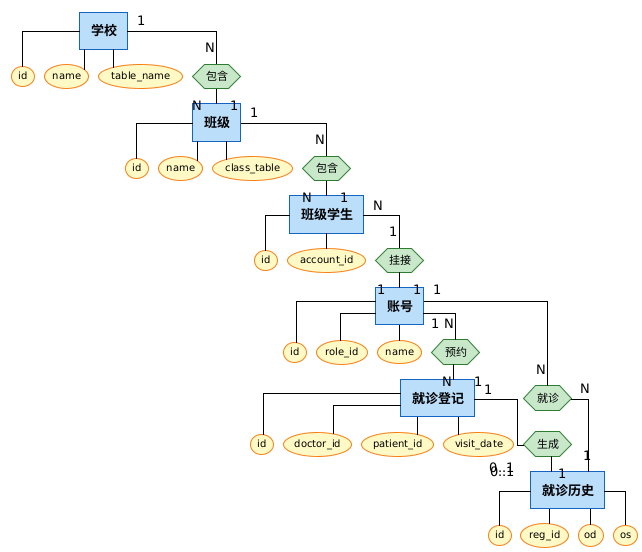

The diagram above was rendered by PlantUML. Its source (embedded in the PNG):
@startuml 预约管理模块E-R图（Chen表示法）

!theme plain
skinparam backgroundColor #FEFEFE
skinparam shadowing false

' 去掉stereotype标签显示
skinparam stereotypePosition none

' 样式
skinparam rectangle {
    BackgroundColor #BBDEFB
    BorderColor #1565C0
    RoundCorner 0
    FontSize 13
    FontStyle bold
    MinimumWidth 70
    MinimumHeight 35
}

skinparam usecase {
    BackgroundColor #FFF9C4
    BorderColor #F57F17
    FontSize 10
    MinimumWidth 40
    MinimumHeight 25
}

skinparam hexagon {
    BackgroundColor #C8E6C9
    BorderColor #2E7D32
    FontSize 11
    MinimumWidth 40
    MinimumHeight 30
}

' 紧凑参数
skinparam nodesep 10
skinparam ranksep 15
skinparam linetype ortho
skinparam padding 1
skinparam margin 0

' ==================== 实体定义 ====================
rectangle "学校" as E_School
usecase "id" as S_id
usecase "name" as S_name
usecase "table_name" as S_table
E_School -- S_id
E_School -- S_name
E_School -- S_table

rectangle "班级" as E_Class
usecase "id" as C_id
usecase "name" as C_name
usecase "class_table" as C_table
E_Class -- C_id
E_Class -- C_name
E_Class -- C_table

rectangle "班级学生" as E_CS
usecase "id" as CS_id
usecase "account_id" as CS_account
E_CS -- CS_id
E_CS -- CS_account

rectangle "账号" as E_Account
usecase "id" as A_id
usecase "role_id" as A_role
usecase "name" as A_name
E_Account -- A_id
E_Account -- A_role
E_Account -- A_name

rectangle "就诊登记" as E_VR
usecase "id" as VR_id
usecase "doctor_id" as VR_doc
usecase "patient_id" as VR_pat
usecase "visit_date" as VR_date
E_VR -- VR_id
E_VR -- VR_doc
E_VR -- VR_pat
E_VR -- VR_date

rectangle "就诊历史" as E_VH
usecase "id" as VH_id
usecase "reg_id" as VH_reg
usecase "od" as VH_od
usecase "os" as VH_os
E_VH -- VH_id
E_VH -- VH_reg
E_VH -- VH_od
E_VH -- VH_os

' ==================== 关系菱形 ====================
hexagon "包含" as R1
hexagon "包含" as R2
hexagon "挂接" as R3
hexagon "预约" as R4
hexagon "就诊" as R5
hexagon "生成" as R6

' 关系连线
E_School "1" -- "N" R1
R1 "N" -- "1" E_Class

E_Class "1" -- "N" R2
R2 "N" -- "1" E_CS

E_CS "N" -- "1" R3
R3 "1" -- "1" E_Account

E_Account "1" -- "N" R4
R4 "N" -- "1" E_VR

E_Account "1" -- "N" R5
R5 "N" -- "1" E_VH

E_VR "1" -- "0..1" R6
R6 "0..1" -- "1" E_VH

@enduml